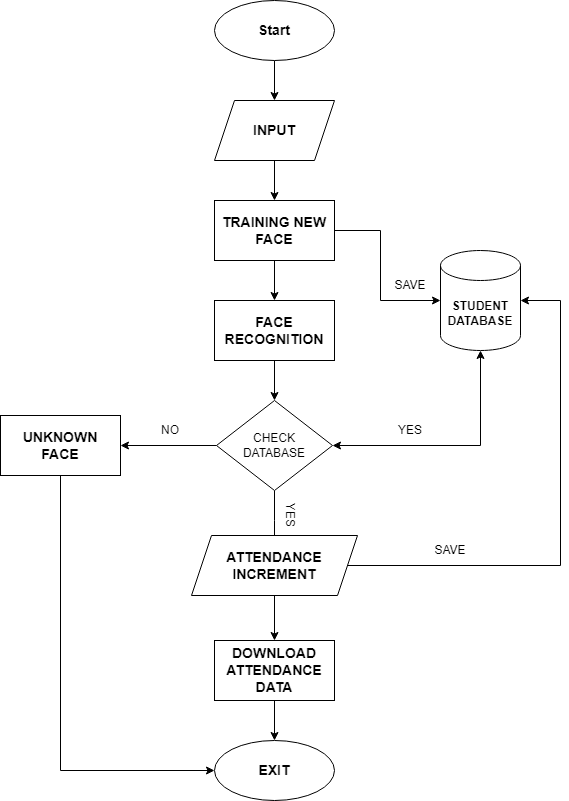

The diagram above was exported from draw.io. Its source (the exported page's mxGraphModel, read from the mxfile embedded in the PNG):
<mxGraphModel dx="1434" dy="797" grid="1" gridSize="10" guides="1" tooltips="1" connect="1" arrows="1" fold="1" page="1" pageScale="1" pageWidth="827" pageHeight="1169" math="0" shadow="0">
  <root>
    <mxCell id="WIyWlLk6GJQsqaUBKTNV-0" />
    <mxCell id="WIyWlLk6GJQsqaUBKTNV-1" parent="WIyWlLk6GJQsqaUBKTNV-0" />
    <mxCell id="kmFd5BBnYO_N05MEUlJf-2" style="edgeStyle=orthogonalEdgeStyle;rounded=0;orthogonalLoop=1;jettySize=auto;html=1;entryX=0.5;entryY=0;entryDx=0;entryDy=0;" edge="1" parent="WIyWlLk6GJQsqaUBKTNV-1" source="kmFd5BBnYO_N05MEUlJf-0" target="kmFd5BBnYO_N05MEUlJf-1">
      <mxGeometry relative="1" as="geometry" />
    </mxCell>
    <mxCell id="kmFd5BBnYO_N05MEUlJf-0" value="&lt;b&gt;&lt;font style=&quot;font-size: 14px;&quot;&gt;Start&lt;/font&gt;&lt;/b&gt;" style="ellipse;whiteSpace=wrap;html=1;" vertex="1" parent="WIyWlLk6GJQsqaUBKTNV-1">
      <mxGeometry x="354" y="80" width="120" height="60" as="geometry" />
    </mxCell>
    <mxCell id="kmFd5BBnYO_N05MEUlJf-7" style="edgeStyle=orthogonalEdgeStyle;rounded=0;orthogonalLoop=1;jettySize=auto;html=1;entryX=0.5;entryY=0;entryDx=0;entryDy=0;" edge="1" parent="WIyWlLk6GJQsqaUBKTNV-1" source="kmFd5BBnYO_N05MEUlJf-1" target="kmFd5BBnYO_N05MEUlJf-4">
      <mxGeometry relative="1" as="geometry" />
    </mxCell>
    <mxCell id="kmFd5BBnYO_N05MEUlJf-1" value="&lt;b&gt;&lt;font style=&quot;font-size: 14px;&quot;&gt;INPUT&lt;/font&gt;&lt;/b&gt;" style="shape=parallelogram;perimeter=parallelogramPerimeter;whiteSpace=wrap;html=1;fixedSize=1;" vertex="1" parent="WIyWlLk6GJQsqaUBKTNV-1">
      <mxGeometry x="354" y="180" width="120" height="60" as="geometry" />
    </mxCell>
    <mxCell id="kmFd5BBnYO_N05MEUlJf-9" style="edgeStyle=orthogonalEdgeStyle;rounded=0;orthogonalLoop=1;jettySize=auto;html=1;entryX=0.5;entryY=0;entryDx=0;entryDy=0;" edge="1" parent="WIyWlLk6GJQsqaUBKTNV-1" source="kmFd5BBnYO_N05MEUlJf-4" target="kmFd5BBnYO_N05MEUlJf-8">
      <mxGeometry relative="1" as="geometry" />
    </mxCell>
    <mxCell id="kmFd5BBnYO_N05MEUlJf-4" value="&lt;b&gt;&lt;font style=&quot;font-size: 14px;&quot;&gt;TRAINING NEW FACE&lt;/font&gt;&lt;/b&gt;" style="rounded=0;whiteSpace=wrap;html=1;" vertex="1" parent="WIyWlLk6GJQsqaUBKTNV-1">
      <mxGeometry x="354" y="280" width="120" height="60" as="geometry" />
    </mxCell>
    <mxCell id="kmFd5BBnYO_N05MEUlJf-5" value="&lt;font style=&quot;font-size: 12px;&quot;&gt;&lt;b&gt;STUDENT&lt;br&gt;DATABASE&lt;/b&gt;&lt;/font&gt;" style="shape=cylinder3;whiteSpace=wrap;html=1;boundedLbl=1;backgroundOutline=1;size=15;" vertex="1" parent="WIyWlLk6GJQsqaUBKTNV-1">
      <mxGeometry x="580" y="330" width="80" height="100" as="geometry" />
    </mxCell>
    <mxCell id="kmFd5BBnYO_N05MEUlJf-6" style="edgeStyle=orthogonalEdgeStyle;rounded=0;orthogonalLoop=1;jettySize=auto;html=1;entryX=0;entryY=0.5;entryDx=0;entryDy=0;entryPerimeter=0;" edge="1" parent="WIyWlLk6GJQsqaUBKTNV-1" source="kmFd5BBnYO_N05MEUlJf-4" target="kmFd5BBnYO_N05MEUlJf-5">
      <mxGeometry relative="1" as="geometry">
        <Array as="points">
          <mxPoint x="520" y="310" />
          <mxPoint x="520" y="380" />
        </Array>
      </mxGeometry>
    </mxCell>
    <mxCell id="kmFd5BBnYO_N05MEUlJf-17" style="edgeStyle=orthogonalEdgeStyle;rounded=0;orthogonalLoop=1;jettySize=auto;html=1;entryX=0.5;entryY=0;entryDx=0;entryDy=0;" edge="1" parent="WIyWlLk6GJQsqaUBKTNV-1" source="kmFd5BBnYO_N05MEUlJf-8" target="kmFd5BBnYO_N05MEUlJf-11">
      <mxGeometry relative="1" as="geometry" />
    </mxCell>
    <mxCell id="kmFd5BBnYO_N05MEUlJf-8" value="&lt;b&gt;&lt;font style=&quot;font-size: 14px;&quot;&gt;FACE RECOGNITION&lt;/font&gt;&lt;/b&gt;" style="rounded=0;whiteSpace=wrap;html=1;" vertex="1" parent="WIyWlLk6GJQsqaUBKTNV-1">
      <mxGeometry x="354" y="380" width="120" height="60" as="geometry" />
    </mxCell>
    <mxCell id="kmFd5BBnYO_N05MEUlJf-10" value="SAVE" style="text;html=1;strokeColor=none;fillColor=none;align=center;verticalAlign=middle;whiteSpace=wrap;rounded=0;" vertex="1" parent="WIyWlLk6GJQsqaUBKTNV-1">
      <mxGeometry x="520" y="350" width="60" height="30" as="geometry" />
    </mxCell>
    <mxCell id="kmFd5BBnYO_N05MEUlJf-15" style="edgeStyle=orthogonalEdgeStyle;rounded=0;orthogonalLoop=1;jettySize=auto;html=1;entryX=1;entryY=0.5;entryDx=0;entryDy=0;" edge="1" parent="WIyWlLk6GJQsqaUBKTNV-1" source="kmFd5BBnYO_N05MEUlJf-11" target="kmFd5BBnYO_N05MEUlJf-14">
      <mxGeometry relative="1" as="geometry" />
    </mxCell>
    <mxCell id="kmFd5BBnYO_N05MEUlJf-19" style="edgeStyle=orthogonalEdgeStyle;rounded=0;orthogonalLoop=1;jettySize=auto;html=1;entryX=0.5;entryY=0;entryDx=0;entryDy=0;" edge="1" parent="WIyWlLk6GJQsqaUBKTNV-1" source="kmFd5BBnYO_N05MEUlJf-11">
      <mxGeometry relative="1" as="geometry">
        <mxPoint x="414" y="630" as="targetPoint" />
      </mxGeometry>
    </mxCell>
    <mxCell id="kmFd5BBnYO_N05MEUlJf-11" value="CHECK&lt;br&gt;DATABASE" style="rhombus;whiteSpace=wrap;html=1;" vertex="1" parent="WIyWlLk6GJQsqaUBKTNV-1">
      <mxGeometry x="356" y="480" width="116" height="90" as="geometry" />
    </mxCell>
    <mxCell id="kmFd5BBnYO_N05MEUlJf-13" value="YES" style="text;html=1;strokeColor=none;fillColor=none;align=center;verticalAlign=middle;whiteSpace=wrap;rounded=0;" vertex="1" parent="WIyWlLk6GJQsqaUBKTNV-1">
      <mxGeometry x="520" y="495" width="60" height="30" as="geometry" />
    </mxCell>
    <mxCell id="kmFd5BBnYO_N05MEUlJf-29" style="edgeStyle=orthogonalEdgeStyle;rounded=0;orthogonalLoop=1;jettySize=auto;html=1;entryX=0;entryY=0.5;entryDx=0;entryDy=0;" edge="1" parent="WIyWlLk6GJQsqaUBKTNV-1" source="kmFd5BBnYO_N05MEUlJf-14" target="kmFd5BBnYO_N05MEUlJf-28">
      <mxGeometry relative="1" as="geometry">
        <Array as="points">
          <mxPoint x="200" y="850" />
        </Array>
      </mxGeometry>
    </mxCell>
    <mxCell id="kmFd5BBnYO_N05MEUlJf-14" value="&lt;b&gt;&lt;font style=&quot;font-size: 14px;&quot;&gt;UNKNOWN&lt;br&gt;FACE&lt;br&gt;&lt;/font&gt;&lt;/b&gt;" style="rounded=0;whiteSpace=wrap;html=1;" vertex="1" parent="WIyWlLk6GJQsqaUBKTNV-1">
      <mxGeometry x="140" y="495" width="120" height="60" as="geometry" />
    </mxCell>
    <mxCell id="kmFd5BBnYO_N05MEUlJf-16" value="NO" style="text;html=1;strokeColor=none;fillColor=none;align=center;verticalAlign=middle;whiteSpace=wrap;rounded=0;" vertex="1" parent="WIyWlLk6GJQsqaUBKTNV-1">
      <mxGeometry x="280" y="495" width="60" height="30" as="geometry" />
    </mxCell>
    <mxCell id="kmFd5BBnYO_N05MEUlJf-20" value="YES" style="text;html=1;strokeColor=none;fillColor=none;align=center;verticalAlign=middle;whiteSpace=wrap;rounded=0;rotation=90;" vertex="1" parent="WIyWlLk6GJQsqaUBKTNV-1">
      <mxGeometry x="400" y="580" width="60" height="30" as="geometry" />
    </mxCell>
    <mxCell id="kmFd5BBnYO_N05MEUlJf-25" style="edgeStyle=orthogonalEdgeStyle;rounded=0;orthogonalLoop=1;jettySize=auto;html=1;entryX=0.5;entryY=0;entryDx=0;entryDy=0;" edge="1" parent="WIyWlLk6GJQsqaUBKTNV-1" source="kmFd5BBnYO_N05MEUlJf-21" target="kmFd5BBnYO_N05MEUlJf-24">
      <mxGeometry relative="1" as="geometry" />
    </mxCell>
    <mxCell id="kmFd5BBnYO_N05MEUlJf-21" value="&lt;b&gt;&lt;font style=&quot;font-size: 14px;&quot;&gt;ATTENDANCE&lt;br&gt;INCREMENT&lt;br&gt;&lt;/font&gt;&lt;/b&gt;" style="shape=parallelogram;perimeter=parallelogramPerimeter;whiteSpace=wrap;html=1;fixedSize=1;" vertex="1" parent="WIyWlLk6GJQsqaUBKTNV-1">
      <mxGeometry x="331" y="615" width="166" height="60" as="geometry" />
    </mxCell>
    <mxCell id="kmFd5BBnYO_N05MEUlJf-30" style="edgeStyle=orthogonalEdgeStyle;rounded=0;orthogonalLoop=1;jettySize=auto;html=1;entryX=0.5;entryY=0;entryDx=0;entryDy=0;" edge="1" parent="WIyWlLk6GJQsqaUBKTNV-1" source="kmFd5BBnYO_N05MEUlJf-24" target="kmFd5BBnYO_N05MEUlJf-28">
      <mxGeometry relative="1" as="geometry" />
    </mxCell>
    <mxCell id="kmFd5BBnYO_N05MEUlJf-24" value="&lt;b&gt;&lt;font style=&quot;font-size: 14px;&quot;&gt;DOWNLOAD&lt;br&gt;ATTENDANCE&lt;br&gt;DATA&lt;br&gt;&lt;/font&gt;&lt;/b&gt;" style="rounded=0;whiteSpace=wrap;html=1;" vertex="1" parent="WIyWlLk6GJQsqaUBKTNV-1">
      <mxGeometry x="354" y="720" width="120" height="60" as="geometry" />
    </mxCell>
    <mxCell id="kmFd5BBnYO_N05MEUlJf-23" value="SAVE" style="text;html=1;strokeColor=none;fillColor=none;align=center;verticalAlign=middle;whiteSpace=wrap;rounded=0;" vertex="1" parent="WIyWlLk6GJQsqaUBKTNV-1">
      <mxGeometry x="560" y="615" width="60" height="30" as="geometry" />
    </mxCell>
    <mxCell id="kmFd5BBnYO_N05MEUlJf-27" style="edgeStyle=orthogonalEdgeStyle;rounded=0;orthogonalLoop=1;jettySize=auto;html=1;entryX=1;entryY=0.5;entryDx=0;entryDy=0;entryPerimeter=0;" edge="1" parent="WIyWlLk6GJQsqaUBKTNV-1" source="kmFd5BBnYO_N05MEUlJf-21" target="kmFd5BBnYO_N05MEUlJf-5">
      <mxGeometry relative="1" as="geometry">
        <Array as="points">
          <mxPoint x="700" y="645" />
          <mxPoint x="700" y="380" />
        </Array>
      </mxGeometry>
    </mxCell>
    <mxCell id="kmFd5BBnYO_N05MEUlJf-28" value="&lt;b&gt;&lt;font style=&quot;font-size: 14px;&quot;&gt;EXIT&lt;/font&gt;&lt;/b&gt;" style="ellipse;whiteSpace=wrap;html=1;" vertex="1" parent="WIyWlLk6GJQsqaUBKTNV-1">
      <mxGeometry x="354" y="820" width="120" height="60" as="geometry" />
    </mxCell>
    <mxCell id="kmFd5BBnYO_N05MEUlJf-31" value="" style="endArrow=classic;startArrow=classic;html=1;rounded=0;entryX=0.5;entryY=1;entryDx=0;entryDy=0;entryPerimeter=0;exitX=1;exitY=0.5;exitDx=0;exitDy=0;" edge="1" parent="WIyWlLk6GJQsqaUBKTNV-1" source="kmFd5BBnYO_N05MEUlJf-11" target="kmFd5BBnYO_N05MEUlJf-5">
      <mxGeometry width="50" height="50" relative="1" as="geometry">
        <mxPoint x="390" y="530" as="sourcePoint" />
        <mxPoint x="440" y="480" as="targetPoint" />
        <Array as="points">
          <mxPoint x="620" y="525" />
        </Array>
      </mxGeometry>
    </mxCell>
  </root>
</mxGraphModel>